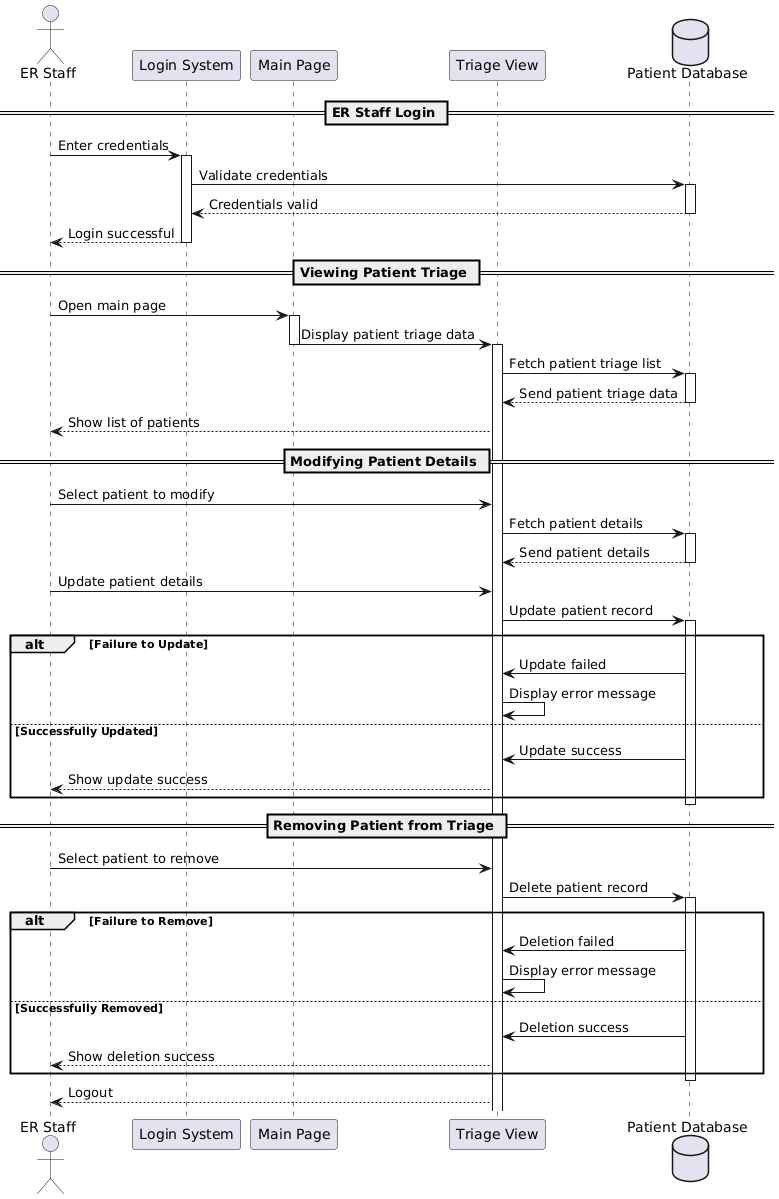

The diagram above was rendered by PlantUML. Its source (embedded in the PNG):
@startuml
actor       "ER Staff" as ERStaff
participant "Login System" as Login
participant "Main Page" as MainPage
participant "Triage View" as Triage
database    "Patient Database" as DB

== ER Staff Login ==
ERStaff -> Login : Enter credentials
activate Login
Login -> DB : Validate credentials
activate DB
DB --> Login : Credentials valid
deactivate DB
Login --> ERStaff : Login successful
deactivate Login

== Viewing Patient Triage ==
ERStaff -> MainPage : Open main page
activate MainPage
MainPage -> Triage : Display patient triage data
deactivate MainPage
activate Triage
Triage -> DB : Fetch patient triage list
activate DB
DB --> Triage : Send patient triage data
deactivate DB
Triage --> ERStaff : Show list of patients

== Modifying Patient Details ==
ERStaff -> Triage : Select patient to modify
Triage -> DB : Fetch patient details
activate DB
DB --> Triage : Send patient details
deactivate DB
ERStaff -> Triage : Update patient details
Triage -> DB : Update patient record
activate DB
alt Failure to Update
    DB -> Triage : Update failed
    Triage -> Triage : Display error message
else Successfully Updated
    DB -> Triage : Update success
    Triage --> ERStaff : Show update success
end
deactivate DB

== Removing Patient from Triage ==
ERStaff -> Triage : Select patient to remove
Triage -> DB : Delete patient record
activate DB
alt Failure to Remove
    DB -> Triage : Deletion failed
    Triage -> Triage : Display error message
else Successfully Removed
    DB -> Triage : Deletion success
    Triage --> ERStaff : Show deletion success
end
deactivate DB

Triage --> ERStaff : Logout
@enduml